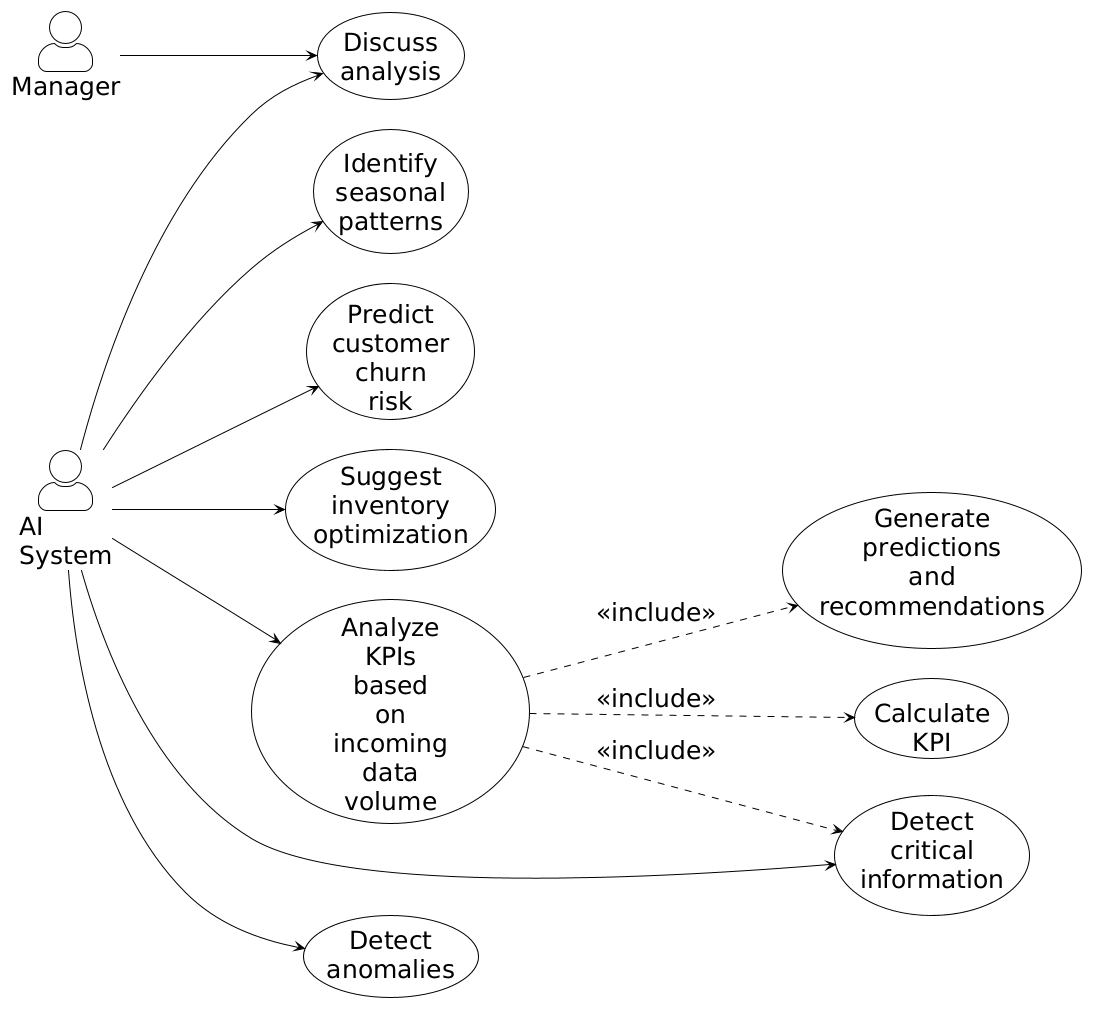

The diagram above was rendered by PlantUML. Its source (embedded in the PNG):
@startuml
!theme plain

left to right direction
skinparam actorStyle awesome
skinparam defaultFontSize 25
skinparam wrapWidth 60
skinparam nodesep 30
skinparam ranksep 130

actor Manager

actor "AI System" as AI



usecase "Analyze KPIs based on incoming data volume" as UC_AnalyzeKPI

usecase "Generate predictions and recommendations" as UC_Predictions
usecase "Detect critical information" as UC_DetectCritical
usecase "Discuss analysis" as UC_DiscussAnalysis


usecase "Calculate KPI" as UC_CalculateKPI

usecase "Detect anomalies" as UC_DetectAnomalies
usecase "Identify seasonal patterns" as UC_SeasonalPatterns
usecase "Predict customer churn risk" as UC_ChurnRisk
usecase "Suggest inventory optimization" as UC_InventoryOptim





Manager --> UC_DiscussAnalysis


AI --> UC_AnalyzeKPI
AI --> UC_DetectCritical
AI --> UC_DetectAnomalies
AI --> UC_SeasonalPatterns
AI --> UC_ChurnRisk
AI --> UC_InventoryOptim
AI --> UC_DiscussAnalysis


UC_AnalyzeKPI ..> UC_CalculateKPI : <<include>>
UC_AnalyzeKPI ..> UC_Predictions : <<include>>
UC_AnalyzeKPI ..> UC_DetectCritical : <<include>>
@enduml